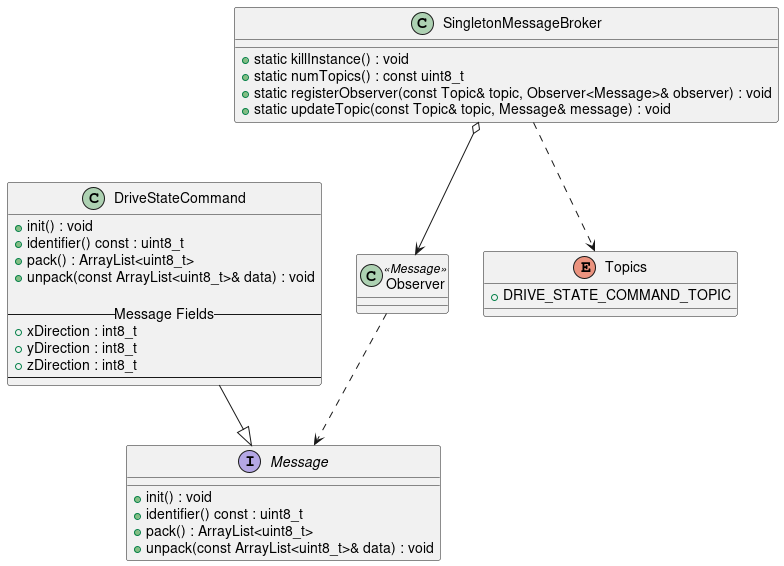

The diagram above was rendered by PlantUML. Its source (embedded in the PNG):
@startuml

class Observer <<Message>>

interface Message
{
  + init() : void
  + identifier() const : uint8_t
  + pack() : ArrayList<uint8_t>
  + unpack(const ArrayList<uint8_t>& data) : void
}

class DriveStateCommand
{
  + init() : void
  + identifier() const : uint8_t
  + pack() : ArrayList<uint8_t>
  + unpack(const ArrayList<uint8_t>& data) : void

  -- Message Fields --
  + xDirection : int8_t
  + yDirection : int8_t
  + zDirection : int8_t
  --
}

class SingletonMessageBroker
{
  + static killInstance() : void
  + static numTopics() : const uint8_t
  + static registerObserver(const Topic& topic, Observer<Message>& observer) : void
  + static updateTopic(const Topic& topic, Message& message) : void
}

enum Topics
{
  + DRIVE_STATE_COMMAND_TOPIC
}

Observer ..> Message
DriveStateCommand --|> Message
SingletonMessageBroker o--> Observer
SingletonMessageBroker ..> Topics




@enduml